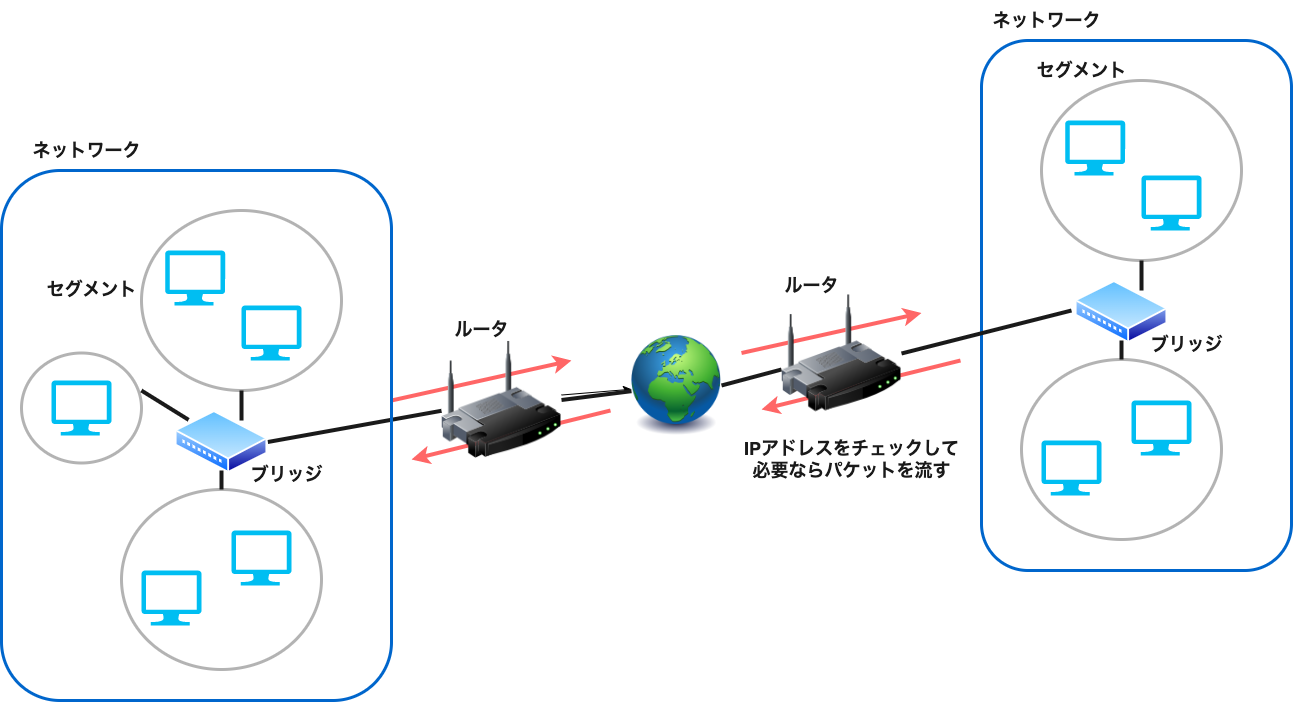

The diagram above was exported from draw.io. Its source (the exported page's mxGraphModel, read from the mxfile embedded in the PNG):
<mxGraphModel dx="685" dy="977" grid="1" gridSize="10" guides="1" tooltips="1" connect="1" arrows="1" fold="1" page="1" pageScale="1" pageWidth="827" pageHeight="1169" background="#ffffff" math="0" shadow="0">
  <root>
    <mxCell id="0" />
    <mxCell id="1" parent="0" />
    <mxCell id="110" value="" style="rounded=1;whiteSpace=wrap;html=1;strokeColor=#0066CC;strokeWidth=3;fontSize=18;fillColor=none;" vertex="1" parent="1">
      <mxGeometry x="990" y="120" width="310" height="530" as="geometry" />
    </mxCell>
    <mxCell id="18" value="" style="endArrow=none;html=1;strokeWidth=4;strokeColor=#1A1A1A;exitX=1;exitY=0.5;exitDx=0;exitDy=0;startArrow=none;" edge="1" parent="1" source="52">
      <mxGeometry width="50" height="50" relative="1" as="geometry">
        <mxPoint x="980" y="358.3299999999999" as="sourcePoint" />
        <mxPoint x="1080" y="390" as="targetPoint" />
      </mxGeometry>
    </mxCell>
    <mxCell id="32" value="" style="endArrow=classic;html=1;strokeColor=#FF6666;strokeWidth=4;fontColor=#1A1A1A;entryX=0.117;entryY=1.05;entryDx=0;entryDy=0;entryPerimeter=0;" edge="1" parent="1">
      <mxGeometry width="50" height="50" relative="1" as="geometry">
        <mxPoint x="619" y="490" as="sourcePoint" />
        <mxPoint x="419.99505" y="539" as="targetPoint" />
      </mxGeometry>
    </mxCell>
    <mxCell id="33" value="" style="endArrow=classic;html=1;strokeColor=#FF6666;strokeWidth=4;fontColor=#1A1A1A;endFill=1;exitX=-0.053;exitY=0.51;exitDx=0;exitDy=0;exitPerimeter=0;" edge="1" parent="1">
      <mxGeometry width="50" height="50" relative="1" as="geometry">
        <mxPoint x="400.0045499999999" y="479.99999999999994" as="sourcePoint" />
        <mxPoint x="580" y="440" as="targetPoint" />
      </mxGeometry>
    </mxCell>
    <mxCell id="55" value="" style="endArrow=none;html=1;strokeWidth=4;strokeColor=#1A1A1A;exitX=1;exitY=0.5;exitDx=0;exitDy=0;" edge="1" parent="1" source="2" target="30">
      <mxGeometry width="50" height="50" relative="1" as="geometry">
        <mxPoint x="276.3299999999999" y="521.5000000000005" as="sourcePoint" />
        <mxPoint x="1040" y="400" as="targetPoint" />
      </mxGeometry>
    </mxCell>
    <mxCell id="63" value="" style="edgeStyle=none;html=1;fontSize=18;" edge="1" parent="1" source="30" target="31">
      <mxGeometry relative="1" as="geometry" />
    </mxCell>
    <mxCell id="30" value="" style="image;html=1;image=img/lib/clip_art/networking/Wireless_Router_128x128.png" vertex="1" parent="1">
      <mxGeometry x="450" y="416.5" width="120" height="126" as="geometry" />
    </mxCell>
    <mxCell id="58" value="" style="endArrow=none;html=1;strokeWidth=4;strokeColor=#1A1A1A;exitX=1;exitY=0.5;exitDx=0;exitDy=0;startArrow=none;" edge="1" parent="1" source="31" target="52">
      <mxGeometry width="50" height="50" relative="1" as="geometry">
        <mxPoint x="570" y="479.5" as="sourcePoint" />
        <mxPoint x="1040" y="399.9999999999998" as="targetPoint" />
      </mxGeometry>
    </mxCell>
    <mxCell id="59" value="" style="endArrow=none;html=1;strokeWidth=4;strokeColor=#1A1A1A;exitX=1;exitY=0.5;exitDx=0;exitDy=0;startArrow=none;" edge="1" parent="1" source="30" target="31">
      <mxGeometry width="50" height="50" relative="1" as="geometry">
        <mxPoint x="570" y="479.5" as="sourcePoint" />
        <mxPoint x="810" y="437.4999999999998" as="targetPoint" />
      </mxGeometry>
    </mxCell>
    <mxCell id="31" value="" style="image;html=1;image=img/lib/clip_art/general/Earth_globe_128x128.png" vertex="1" parent="1">
      <mxGeometry x="640" y="415" width="90" height="100" as="geometry" />
    </mxCell>
    <mxCell id="65" value="" style="endArrow=classic;html=1;strokeColor=#FF6666;strokeWidth=4;fontColor=#1A1A1A;entryX=0.117;entryY=1.05;entryDx=0;entryDy=0;entryPerimeter=0;" edge="1" parent="1">
      <mxGeometry width="50" height="50" relative="1" as="geometry">
        <mxPoint x="969" y="439.9999999999998" as="sourcePoint" />
        <mxPoint x="769.99505" y="489.0000000000002" as="targetPoint" />
      </mxGeometry>
    </mxCell>
    <mxCell id="66" value="" style="endArrow=classic;html=1;strokeColor=#FF6666;strokeWidth=4;fontColor=#1A1A1A;endFill=1;exitX=-0.053;exitY=0.51;exitDx=0;exitDy=0;exitPerimeter=0;" edge="1" parent="1">
      <mxGeometry width="50" height="50" relative="1" as="geometry">
        <mxPoint x="750.0045499999999" y="432.4999999999998" as="sourcePoint" />
        <mxPoint x="930" y="392.4999999999998" as="targetPoint" />
      </mxGeometry>
    </mxCell>
    <mxCell id="52" value="" style="image;html=1;image=img/lib/clip_art/networking/Wireless_Router_128x128.png" vertex="1" parent="1">
      <mxGeometry x="790" y="370" width="120" height="126" as="geometry" />
    </mxCell>
    <mxCell id="68" value="&lt;b style=&quot;color: rgb(26, 26, 26);&quot;&gt;IPアドレスをチェックして&lt;br&gt;必要ならパケットを流す&lt;br&gt;&lt;/b&gt;" style="text;html=1;align=center;verticalAlign=middle;resizable=0;points=[];autosize=1;strokeColor=none;fillColor=none;fontSize=18;" vertex="1" parent="1">
      <mxGeometry x="740" y="509" width="240" height="60" as="geometry" />
    </mxCell>
    <mxCell id="69" value="&lt;b style=&quot;color: rgb(26, 26, 26);&quot;&gt;ルータ&lt;br&gt;&lt;/b&gt;" style="text;html=1;align=center;verticalAlign=middle;resizable=0;points=[];autosize=1;strokeColor=none;fillColor=none;fontSize=18;" vertex="1" parent="1">
      <mxGeometry x="450" y="389" width="80" height="40" as="geometry" />
    </mxCell>
    <mxCell id="70" value="&lt;b style=&quot;color: rgb(26, 26, 26);&quot;&gt;ルータ&lt;br&gt;&lt;/b&gt;" style="text;html=1;align=center;verticalAlign=middle;resizable=0;points=[];autosize=1;strokeColor=none;fillColor=none;fontSize=18;" vertex="1" parent="1">
      <mxGeometry x="780" y="345" width="80" height="40" as="geometry" />
    </mxCell>
    <mxCell id="111" value="" style="ellipse;whiteSpace=wrap;html=1;fontColor=#1A1A1A;fillColor=none;strokeColor=#B3B3B3;strokeWidth=3;" vertex="1" parent="1">
      <mxGeometry x="1030" y="439" width="200" height="180" as="geometry" />
    </mxCell>
    <mxCell id="112" value="" style="aspect=fixed;perimeter=ellipsePerimeter;html=1;align=center;shadow=0;dashed=0;spacingTop=3;image;image=img/lib/active_directory/wiring_hub.svg;" vertex="1" parent="1">
      <mxGeometry x="1083.68" y="360" width="92.65" height="63" as="geometry" />
    </mxCell>
    <mxCell id="114" value="" style="verticalLabelPosition=bottom;html=1;verticalAlign=top;align=center;strokeColor=none;fillColor=#00BEF2;shape=mxgraph.azure.computer;pointerEvents=1;" vertex="1" parent="1">
      <mxGeometry x="1140" y="480" width="60" height="55" as="geometry" />
    </mxCell>
    <mxCell id="115" value="" style="verticalLabelPosition=bottom;html=1;verticalAlign=top;align=center;strokeColor=none;fillColor=#00BEF2;shape=mxgraph.azure.computer;pointerEvents=1;" vertex="1" parent="1">
      <mxGeometry x="1073.67" y="200" width="60" height="55" as="geometry" />
    </mxCell>
    <mxCell id="116" value="" style="verticalLabelPosition=bottom;html=1;verticalAlign=top;align=center;strokeColor=none;fillColor=#00BEF2;shape=mxgraph.azure.computer;pointerEvents=1;" vertex="1" parent="1">
      <mxGeometry x="1050" y="520" width="60" height="55" as="geometry" />
    </mxCell>
    <mxCell id="118" value="&lt;b style=&quot;font-size: 18px;&quot;&gt;&lt;font color=&quot;#1a1a1a&quot; style=&quot;font-size: 18px;&quot;&gt;ブリッジ&lt;/font&gt;&lt;/b&gt;" style="text;html=1;align=center;verticalAlign=middle;resizable=0;points=[];autosize=1;strokeColor=none;fillColor=none;fontSize=18;" vertex="1" parent="1">
      <mxGeometry x="1145" y="404" width="100" height="40" as="geometry" />
    </mxCell>
    <mxCell id="119" value="&lt;b&gt;セグメント&lt;/b&gt;" style="text;html=1;align=center;verticalAlign=middle;resizable=0;points=[];autosize=1;strokeColor=none;fillColor=none;fontColor=#1A1A1A;fontSize=18;" vertex="1" parent="1">
      <mxGeometry x="1035" y="130" width="110" height="40" as="geometry" />
    </mxCell>
    <mxCell id="120" value="" style="verticalLabelPosition=bottom;html=1;verticalAlign=top;align=center;strokeColor=none;fillColor=#00BEF2;shape=mxgraph.azure.computer;pointerEvents=1;" vertex="1" parent="1">
      <mxGeometry x="1150" y="255" width="60" height="55" as="geometry" />
    </mxCell>
    <mxCell id="121" value="" style="ellipse;whiteSpace=wrap;html=1;fontColor=#1A1A1A;fillColor=none;strokeColor=#B3B3B3;strokeWidth=3;" vertex="1" parent="1">
      <mxGeometry x="1050" y="160" width="200" height="180" as="geometry" />
    </mxCell>
    <mxCell id="124" value="" style="endArrow=none;html=1;strokeWidth=4;strokeColor=#1A1A1A;" edge="1" parent="1" source="111">
      <mxGeometry width="50" height="50" relative="1" as="geometry">
        <mxPoint x="1139.9979789022345" y="435.854793249918" as="sourcePoint" />
        <mxPoint x="1130" y="420" as="targetPoint" />
      </mxGeometry>
    </mxCell>
    <mxCell id="127" value="" style="endArrow=none;html=1;strokeWidth=4;strokeColor=#1A1A1A;exitX=0.716;exitY=0.159;exitDx=0;exitDy=0;entryX=0.5;entryY=1;entryDx=0;entryDy=0;exitPerimeter=0;" edge="1" parent="1" source="112" target="121">
      <mxGeometry width="50" height="50" relative="1" as="geometry">
        <mxPoint x="1167.283673116046" y="385.000652247468" as="sourcePoint" />
        <mxPoint x="1120" y="355.71" as="targetPoint" />
      </mxGeometry>
    </mxCell>
    <mxCell id="128" value="&lt;b&gt;ネットワーク&lt;/b&gt;" style="text;html=1;align=center;verticalAlign=middle;resizable=0;points=[];autosize=1;strokeColor=none;fillColor=none;fontColor=#1A1A1A;fontSize=18;" vertex="1" parent="1">
      <mxGeometry x="990" y="80" width="130" height="40" as="geometry" />
    </mxCell>
    <mxCell id="56" value="" style="rounded=1;whiteSpace=wrap;html=1;strokeColor=#0066CC;strokeWidth=3;fontSize=18;fillColor=none;" vertex="1" parent="1">
      <mxGeometry x="10" y="250" width="390" height="530" as="geometry" />
    </mxCell>
    <mxCell id="37" value="" style="ellipse;whiteSpace=wrap;html=1;fontColor=#1A1A1A;fillColor=none;strokeColor=#B3B3B3;strokeWidth=3;" vertex="1" parent="1">
      <mxGeometry x="130" y="569" width="200" height="180" as="geometry" />
    </mxCell>
    <mxCell id="2" value="" style="aspect=fixed;perimeter=ellipsePerimeter;html=1;align=center;shadow=0;dashed=0;spacingTop=3;image;image=img/lib/active_directory/wiring_hub.svg;" vertex="1" parent="1">
      <mxGeometry x="183.68" y="490" width="92.65" height="63" as="geometry" />
    </mxCell>
    <mxCell id="5" value="" style="verticalLabelPosition=bottom;html=1;verticalAlign=top;align=center;strokeColor=none;fillColor=#00BEF2;shape=mxgraph.azure.computer;pointerEvents=1;" vertex="1" parent="1">
      <mxGeometry x="60" y="460" width="60" height="55" as="geometry" />
    </mxCell>
    <mxCell id="7" value="" style="verticalLabelPosition=bottom;html=1;verticalAlign=top;align=center;strokeColor=none;fillColor=#00BEF2;shape=mxgraph.azure.computer;pointerEvents=1;" vertex="1" parent="1">
      <mxGeometry x="240" y="610" width="60" height="55" as="geometry" />
    </mxCell>
    <mxCell id="9" value="" style="verticalLabelPosition=bottom;html=1;verticalAlign=top;align=center;strokeColor=none;fillColor=#00BEF2;shape=mxgraph.azure.computer;pointerEvents=1;" vertex="1" parent="1">
      <mxGeometry x="173.67000000000002" y="330" width="60" height="55" as="geometry" />
    </mxCell>
    <mxCell id="11" value="" style="verticalLabelPosition=bottom;html=1;verticalAlign=top;align=center;strokeColor=none;fillColor=#00BEF2;shape=mxgraph.azure.computer;pointerEvents=1;" vertex="1" parent="1">
      <mxGeometry x="150" y="650" width="60" height="55" as="geometry" />
    </mxCell>
    <mxCell id="21" value="&lt;b style=&quot;font-size: 18px;&quot;&gt;&lt;font color=&quot;#1a1a1a&quot; style=&quot;font-size: 18px;&quot;&gt;ブリッジ&lt;/font&gt;&lt;/b&gt;" style="text;html=1;align=center;verticalAlign=middle;resizable=0;points=[];autosize=1;strokeColor=none;fillColor=none;fontSize=18;" vertex="1" parent="1">
      <mxGeometry x="245" y="534" width="100" height="40" as="geometry" />
    </mxCell>
    <mxCell id="26" value="&lt;b&gt;セグメント&lt;/b&gt;" style="text;html=1;align=center;verticalAlign=middle;resizable=0;points=[];autosize=1;strokeColor=none;fillColor=none;fontColor=#1A1A1A;fontSize=18;" vertex="1" parent="1">
      <mxGeometry x="45" y="349" width="110" height="40" as="geometry" />
    </mxCell>
    <mxCell id="35" value="" style="verticalLabelPosition=bottom;html=1;verticalAlign=top;align=center;strokeColor=none;fillColor=#00BEF2;shape=mxgraph.azure.computer;pointerEvents=1;" vertex="1" parent="1">
      <mxGeometry x="250" y="385" width="60" height="55" as="geometry" />
    </mxCell>
    <mxCell id="36" value="" style="ellipse;whiteSpace=wrap;html=1;fontColor=#1A1A1A;fillColor=none;strokeColor=#B3B3B3;strokeWidth=3;" vertex="1" parent="1">
      <mxGeometry x="150" y="290" width="200" height="180" as="geometry" />
    </mxCell>
    <mxCell id="38" value="" style="ellipse;whiteSpace=wrap;html=1;fontColor=#1A1A1A;fillColor=none;strokeColor=#B3B3B3;strokeWidth=3;" vertex="1" parent="1">
      <mxGeometry x="30" y="432.5" width="120" height="110" as="geometry" />
    </mxCell>
    <mxCell id="46" value="" style="endArrow=none;html=1;strokeWidth=4;strokeColor=#1A1A1A;" edge="1" parent="1" source="37">
      <mxGeometry width="50" height="50" relative="1" as="geometry">
        <mxPoint x="239.99797890223456" y="565.854793249918" as="sourcePoint" />
        <mxPoint x="230" y="550" as="targetPoint" />
      </mxGeometry>
    </mxCell>
    <mxCell id="47" value="" style="endArrow=none;html=1;strokeWidth=4;strokeColor=#1A1A1A;exitX=0;exitY=0;exitDx=0;exitDy=0;" edge="1" parent="1" source="2">
      <mxGeometry width="50" height="50" relative="1" as="geometry">
        <mxPoint x="157.34797890223453" y="493.354793249918" as="sourcePoint" />
        <mxPoint x="149.86999999999998" y="470" as="targetPoint" />
      </mxGeometry>
    </mxCell>
    <mxCell id="51" value="" style="endArrow=none;html=1;strokeWidth=4;strokeColor=#1A1A1A;exitX=0.716;exitY=0.159;exitDx=0;exitDy=0;entryX=0.5;entryY=1;entryDx=0;entryDy=0;exitPerimeter=0;" edge="1" parent="1" source="2" target="36">
      <mxGeometry width="50" height="50" relative="1" as="geometry">
        <mxPoint x="267.2836731160461" y="515.000652247468" as="sourcePoint" />
        <mxPoint x="220" y="485.71" as="targetPoint" />
      </mxGeometry>
    </mxCell>
    <mxCell id="57" value="&lt;b&gt;ネットワーク&lt;/b&gt;" style="text;html=1;align=center;verticalAlign=middle;resizable=0;points=[];autosize=1;strokeColor=none;fillColor=none;fontColor=#1A1A1A;fontSize=18;" vertex="1" parent="1">
      <mxGeometry x="30" y="210" width="130" height="40" as="geometry" />
    </mxCell>
  </root>
</mxGraphModel>